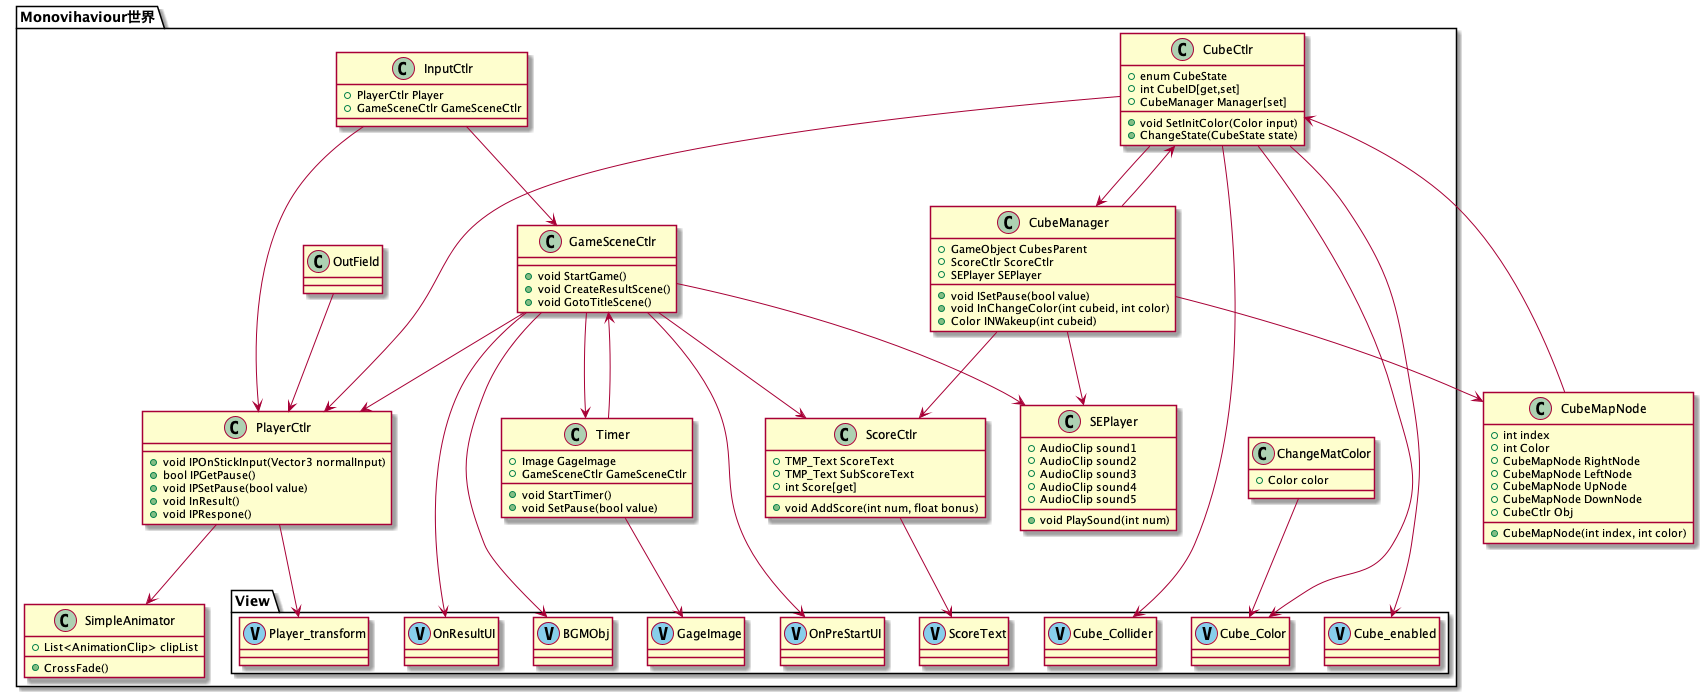

The diagram above was rendered by PlantUML. Its source (embedded in the PNG):
@startuml u1w-design

package Monovihaviour世界
{
class ChangeMatColor
{
    +Color color
}
class CubeCtlr
{
    +enum CubeState
    +void SetInitColor(Color input)
    +ChangeState(CubeState state)
    +int CubeID[get,set]
    +CubeManager Manager[set]
}

class CubeManager
{
    +void ISetPause(bool value)
    +void InChangeColor(int cubeid, int color)
    +Color INWakeup(int cubeid)
    +GameObject CubesParent
    +ScoreCtlr ScoreCtlr
    +SEPlayer SEPlayer
}

class GameSceneCtlr
{
    +void StartGame()
    +void CreateResultScene()
    +void GotoTitleScene()
}

class InputCtlr
{
    +PlayerCtlr Player
    +GameSceneCtlr GameSceneCtlr
}

class OutField

class PlayerCtlr
{
    +void IPOnStickInput(Vector3 normalInput)
    +bool IPGetPause()
    +void IPSetPause(bool value)
    +void InResult()
    +void IPRespone()
}

class ScoreCtlr
{
    +void AddScore(int num, float bonus)
    +TMP_Text ScoreText
    +TMP_Text SubScoreText
    +int Score[get]
}

class SEPlayer
{
    +void PlaySound(int num)
    +AudioClip sound1
    +AudioClip sound2
    +AudioClip sound3
    +AudioClip sound4
    +AudioClip sound5
}

class SimpleAnimator
{
    +CrossFade()
    +List<AnimationClip> clipList
}

class Timer
{
    +void StartTimer()
    +void SetPause(bool value)
    +Image GageImage
    +GameSceneCtlr GameSceneCtlr
}

'class TitleAnimation
'class TitleSceneCtlr
'{
'    +void GoToGameMain()
'}
package View
{
class Player_transform << (V,SkyBlue) >>
class ScoreText << (V,SkyBlue) >>
class Cube_Color << (V,SkyBlue) >>
class Cube_Collider << (V,SkyBlue) >>
class Cube_enabled << (V,SkyBlue) >>
class OnPreStartUI << (V,SkyBlue) >>
class OnResultUI << (V,SkyBlue) >>
class BGMObj << (V,SkyBlue) >>
class GageImage << (V,SkyBlue) >>
}
}

class CubeMapNode
{
    +CubeMapNode(int index, int color)
    +int index
    +int Color
    +CubeMapNode RightNode
    +CubeMapNode LeftNode
    +CubeMapNode UpNode
    +CubeMapNode DownNode
    +CubeCtlr Obj
}

ChangeMatColor --> Cube_Color

CubeCtlr --> Cube_Color
CubeCtlr --> Cube_Collider
CubeCtlr --> Cube_enabled
CubeCtlr --> CubeManager
CubeCtlr --> PlayerCtlr

CubeManager --> ScoreCtlr
CubeManager --> SEPlayer
CubeManager --> CubeMapNode
CubeManager --> CubeCtlr

CubeMapNode --> CubeCtlr

GameSceneCtlr --> PlayerCtlr
GameSceneCtlr --> Timer
GameSceneCtlr --> ScoreCtlr
GameSceneCtlr --> OnPreStartUI
GameSceneCtlr --> OnResultUI
GameSceneCtlr --> SEPlayer
GameSceneCtlr --> BGMObj

InputCtlr --> GameSceneCtlr
InputCtlr --> PlayerCtlr

OutField --> PlayerCtlr

PlayerCtlr --> SimpleAnimator
PlayerCtlr --> Player_transform

ScoreCtlr --> ScoreText

Timer --> GageImage
Timer --> GameSceneCtlr

@enduml